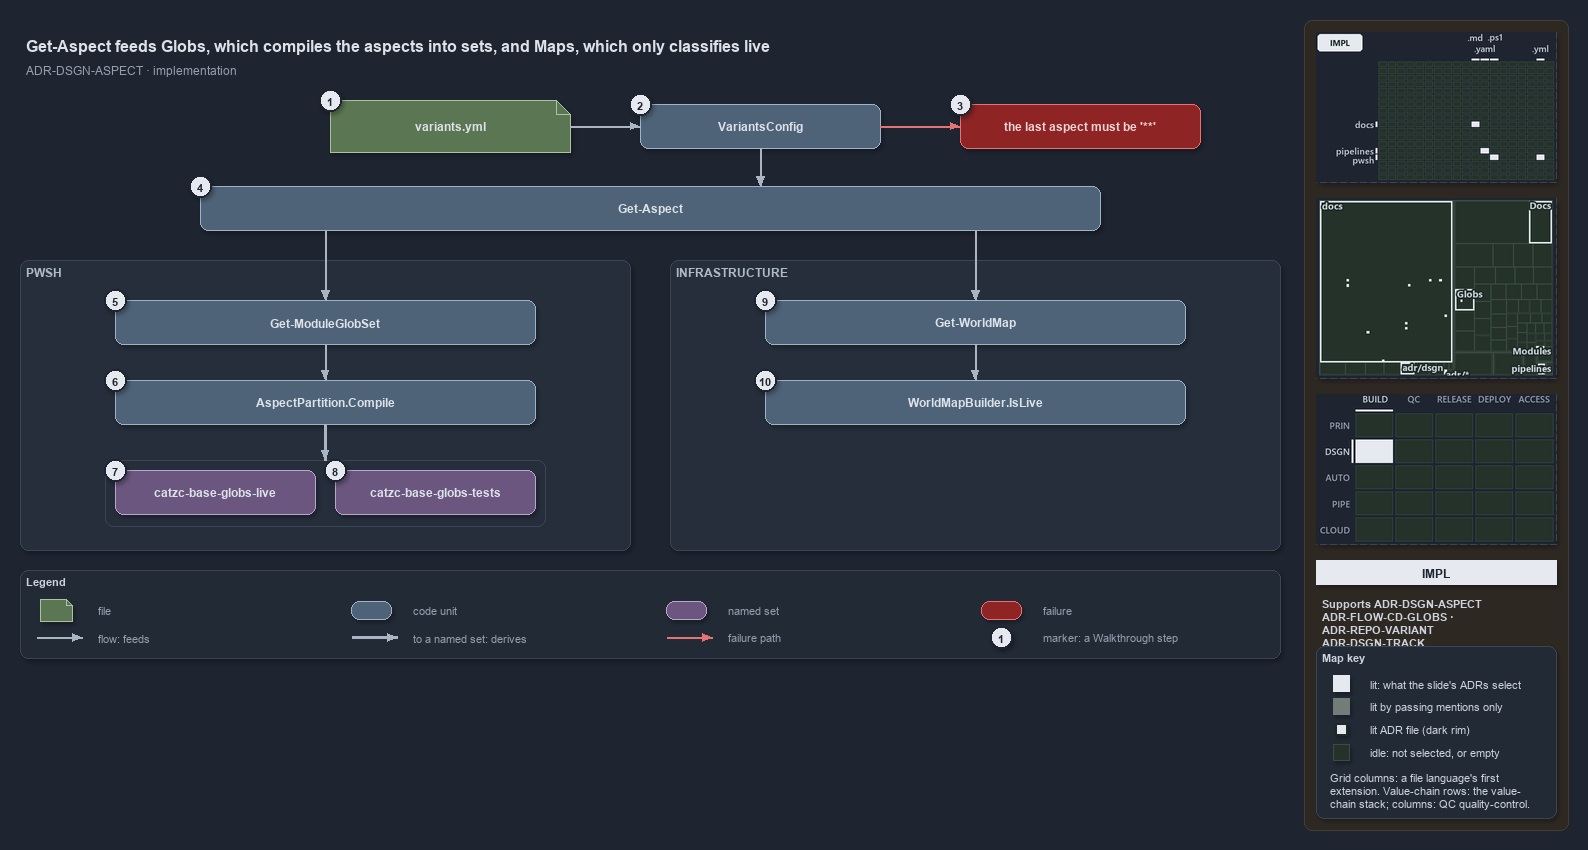

The diagram above was exported from draw.io. Its source (the exported page's mxGraphModel, read from the mxfile embedded in the PNG):
<mxGraphModel dx="1024" dy="768" grid="0" gridSize="10" guides="1" tooltips="1" connect="1" arrows="1" fold="1" page="1" pageScale="1" pageWidth="1572" pageHeight="668" background="#1E2430" math="0" shadow="1">
  <root>
    <mxCell id="0" />
    <mxCell id="1" parent="0" />
    <mxCell id="sidebar-bg" value="" style="rounded=1;arcSize=2;html=1;fillColor=#2E2823;strokeColor=#453C33;shadow=0;" vertex="1" parent="1">
      <mxGeometry x="1304" y="4" width="264" height="810" as="geometry" />
    </mxCell>
    <mxCell id="title" value="Get-Aspect feeds Globs, which compiles the aspects into sets, and Maps, which only classifies live" style="text;html=1;align=left;verticalAlign=middle;fontSize=16;fontStyle=1;fontColor=#DDE2E9;" vertex="1" parent="1">
      <mxGeometry x="20" y="14" width="1260" height="30" as="geometry" />
    </mxCell>
    <mxCell id="subtitle" value="ADR-DSGN-ASPECT &amp;#183; implementation" style="text;html=1;align=left;verticalAlign=middle;fontSize=12;fontColor=#949FAE;" vertex="1" parent="1">
      <mxGeometry x="20" y="44" width="1240" height="20" as="geometry" />
    </mxCell>
    <mxCell id="g-file" value="&lt;b&gt;variants.yml&lt;/b&gt;" style="shape=note;size=14;whiteSpace=wrap;html=1;fillColor=#5B7653;strokeColor=#A9C29F;fontColor=#DDE2E9;fontSize=12;" vertex="1" parent="1">
      <mxGeometry x="330" y="84" width="240" height="52" as="geometry" />
    </mxCell>
    <mxCell id="mark-1" value="1" style="ellipse;html=1;fillColor=#E6EAF0;strokeColor=#1E2430;strokeWidth=2;fontColor=#1E2430;fontStyle=1;fontSize=11;" vertex="1" parent="1">
      <mxGeometry x="319" y="73" width="22" height="22" as="geometry" />
    </mxCell>
    <mxCell id="g-config" value="&lt;b&gt;VariantsConfig&lt;/b&gt;" style="rounded=1;whiteSpace=wrap;html=1;arcSize=20;fillColor=#4E6378;strokeColor=#9FB3C8;fontColor=#DDE2E9;fontSize=12;" vertex="1" parent="1">
      <mxGeometry x="640" y="88" width="240" height="44" as="geometry" />
    </mxCell>
    <mxCell id="mark-2" value="2" style="ellipse;html=1;fillColor=#E6EAF0;strokeColor=#1E2430;strokeWidth=2;fontColor=#1E2430;fontStyle=1;fontSize=11;" vertex="1" parent="1">
      <mxGeometry x="629" y="77" width="22" height="22" as="geometry" />
    </mxCell>
    <mxCell id="x-config" value="&lt;b&gt;the last aspect must be '**'&lt;/b&gt;" style="rounded=1;whiteSpace=wrap;html=1;arcSize=20;fillColor=#8E2424;strokeColor=#E57373;fontColor=#EFD4D4;fontSize=12;" vertex="1" parent="1">
      <mxGeometry x="960" y="88" width="240" height="44" as="geometry" />
    </mxCell>
    <mxCell id="mark-3" value="3" style="ellipse;html=1;fillColor=#E6EAF0;strokeColor=#1E2430;strokeWidth=2;fontColor=#1E2430;fontStyle=1;fontSize=11;" vertex="1" parent="1">
      <mxGeometry x="949" y="77" width="22" height="22" as="geometry" />
    </mxCell>
    <mxCell id="e-file-config" value="" style="edgeStyle=orthogonalEdgeStyle;rounded=1;html=1;endArrow=block;strokeColor=#AAB4C3;shadow=0;fontColor=#CDD3DC;" edge="1" parent="1" source="g-file" target="g-config">
      <mxGeometry relative="1" as="geometry" />
    </mxCell>
    <mxCell id="e-config-fail" value="" style="edgeStyle=orthogonalEdgeStyle;rounded=1;html=1;endArrow=block;strokeColor=#E57373;shadow=0;fontColor=#CDD3DC;" edge="1" parent="1" source="g-config" target="x-config">
      <mxGeometry relative="1" as="geometry" />
    </mxCell>
    <mxCell id="g-getaspect" value="&lt;b&gt;Get-Aspect&lt;/b&gt;" style="rounded=1;whiteSpace=wrap;html=1;arcSize=20;fillColor=#4E6378;strokeColor=#9FB3C8;fontColor=#DDE2E9;fontSize=12;" vertex="1" parent="1">
      <mxGeometry x="200" y="170" width="900" height="44" as="geometry" />
    </mxCell>
    <mxCell id="mark-4" value="4" style="ellipse;html=1;fillColor=#E6EAF0;strokeColor=#1E2430;strokeWidth=2;fontColor=#1E2430;fontStyle=1;fontSize=11;" vertex="1" parent="1">
      <mxGeometry x="189" y="159" width="22" height="22" as="geometry" />
    </mxCell>
    <mxCell id="p-ga-top" value="" style="text;html=1;strokeColor=none;fillColor=none;" vertex="1" parent="1">
      <mxGeometry x="760" y="170" width="1" height="1" as="geometry" />
    </mxCell>
    <mxCell id="e-config-getaspect" value="" style="edgeStyle=orthogonalEdgeStyle;rounded=1;html=1;endArrow=block;strokeColor=#AAB4C3;shadow=0;fontColor=#CDD3DC;" edge="1" parent="1" source="g-config" target="p-ga-top">
      <mxGeometry relative="1" as="geometry" />
    </mxCell>
    <mxCell id="p-ga-l" value="" style="text;html=1;strokeColor=none;fillColor=none;" vertex="1" parent="1">
      <mxGeometry x="325" y="214" width="1" height="1" as="geometry" />
    </mxCell>
    <mxCell id="p-ga-r" value="" style="text;html=1;strokeColor=none;fillColor=none;" vertex="1" parent="1">
      <mxGeometry x="975" y="214" width="1" height="1" as="geometry" />
    </mxCell>
    <mxCell id="band-auto" value="PWSH" style="rounded=1;html=1;arcSize=3;fillColor=#262E3B;strokeColor=#3A4555;verticalAlign=top;align=left;spacingLeft=8;fontStyle=1;fontSize=12;fontColor=#B0BAC7;" vertex="1" parent="1">
      <mxGeometry x="20" y="244" width="610" height="290" as="geometry" />
    </mxCell>
    <mxCell id="band-infra" value="INFRASTRUCTURE" style="rounded=1;html=1;arcSize=3;fillColor=#262E3B;strokeColor=#3A4555;verticalAlign=top;align=left;spacingLeft=8;fontStyle=1;fontSize=12;fontColor=#B0BAC7;" vertex="1" parent="1">
      <mxGeometry x="670" y="244" width="610" height="290" as="geometry" />
    </mxCell>
    <mxCell id="g-moduleglobset" value="&lt;b&gt;Get-ModuleGlobSet&lt;/b&gt;" style="rounded=1;whiteSpace=wrap;html=1;arcSize=20;fillColor=#4E6378;strokeColor=#9FB3C8;fontColor=#DDE2E9;fontSize=12;" vertex="1" parent="1">
      <mxGeometry x="115" y="284" width="420" height="44" as="geometry" />
    </mxCell>
    <mxCell id="g-compile" value="&lt;b&gt;AspectPartition.Compile&lt;/b&gt;" style="rounded=1;whiteSpace=wrap;html=1;arcSize=20;fillColor=#4E6378;strokeColor=#9FB3C8;fontColor=#DDE2E9;fontSize=12;" vertex="1" parent="1">
      <mxGeometry x="115" y="364" width="420" height="44" as="geometry" />
    </mxCell>
    <mxCell id="mark-5" value="5" style="ellipse;html=1;fillColor=#E6EAF0;strokeColor=#1E2430;strokeWidth=2;fontColor=#1E2430;fontStyle=1;fontSize=11;" vertex="1" parent="1">
      <mxGeometry x="104" y="273" width="22" height="22" as="geometry" />
    </mxCell>
    <mxCell id="mark-6" value="6" style="ellipse;html=1;fillColor=#E6EAF0;strokeColor=#1E2430;strokeWidth=2;fontColor=#1E2430;fontStyle=1;fontSize=11;" vertex="1" parent="1">
      <mxGeometry x="104" y="353" width="22" height="22" as="geometry" />
    </mxCell>
    <mxCell id="frame-sets" value="" style="rounded=1;html=1;arcSize=6;fillColor=none;strokeColor=#3A4555;" vertex="1" parent="1">
      <mxGeometry x="105" y="444" width="440" height="66" as="geometry" />
    </mxCell>
    <mxCell id="set-live" value="&lt;b&gt;catzc-base-globs-live&lt;/b&gt;" style="rounded=1;whiteSpace=wrap;html=1;arcSize=20;fillColor=#6A567E;strokeColor=#B9A6CC;fontColor=#DDE2E9;fontSize=12;" vertex="1" parent="1">
      <mxGeometry x="115" y="454" width="200" height="44" as="geometry" />
    </mxCell>
    <mxCell id="set-tests" value="&lt;b&gt;catzc-base-globs-tests&lt;/b&gt;" style="rounded=1;whiteSpace=wrap;html=1;arcSize=20;fillColor=#6A567E;strokeColor=#B9A6CC;fontColor=#DDE2E9;fontSize=12;" vertex="1" parent="1">
      <mxGeometry x="335" y="454" width="200" height="44" as="geometry" />
    </mxCell>
    <mxCell id="mark-7" value="7" style="ellipse;html=1;fillColor=#E6EAF0;strokeColor=#1E2430;strokeWidth=2;fontColor=#1E2430;fontStyle=1;fontSize=11;" vertex="1" parent="1">
      <mxGeometry x="104" y="443" width="22" height="22" as="geometry" />
    </mxCell>
    <mxCell id="mark-8" value="8" style="ellipse;html=1;fillColor=#E6EAF0;strokeColor=#1E2430;strokeWidth=2;fontColor=#1E2430;fontStyle=1;fontSize=11;" vertex="1" parent="1">
      <mxGeometry x="324" y="443" width="22" height="22" as="geometry" />
    </mxCell>
    <mxCell id="g-worldmap" value="&lt;b&gt;Get-WorldMap&lt;/b&gt;" style="rounded=1;whiteSpace=wrap;html=1;arcSize=20;fillColor=#4E6378;strokeColor=#9FB3C8;fontColor=#DDE2E9;fontSize=12;" vertex="1" parent="1">
      <mxGeometry x="765" y="284" width="420" height="44" as="geometry" />
    </mxCell>
    <mxCell id="g-islive" value="&lt;b&gt;WorldMapBuilder.IsLive&lt;/b&gt;" style="rounded=1;whiteSpace=wrap;html=1;arcSize=20;fillColor=#4E6378;strokeColor=#9FB3C8;fontColor=#DDE2E9;fontSize=12;" vertex="1" parent="1">
      <mxGeometry x="765" y="364" width="420" height="44" as="geometry" />
    </mxCell>
    <mxCell id="mark-9" value="9" style="ellipse;html=1;fillColor=#E6EAF0;strokeColor=#1E2430;strokeWidth=2;fontColor=#1E2430;fontStyle=1;fontSize=11;" vertex="1" parent="1">
      <mxGeometry x="754" y="273" width="22" height="22" as="geometry" />
    </mxCell>
    <mxCell id="mark-10" value="10" style="ellipse;html=1;fillColor=#E6EAF0;strokeColor=#1E2430;strokeWidth=2;fontColor=#1E2430;fontStyle=1;fontSize=11;" vertex="1" parent="1">
      <mxGeometry x="754" y="353" width="22" height="22" as="geometry" />
    </mxCell>
    <mxCell id="e-ga-mgs" value="" style="edgeStyle=orthogonalEdgeStyle;rounded=1;html=1;endArrow=block;strokeColor=#AAB4C3;shadow=0;fontColor=#CDD3DC;" edge="1" parent="1" source="p-ga-l" target="g-moduleglobset">
      <mxGeometry relative="1" as="geometry" />
    </mxCell>
    <mxCell id="e-mgs-compile" value="" style="edgeStyle=orthogonalEdgeStyle;rounded=1;html=1;endArrow=block;strokeColor=#AAB4C3;shadow=0;fontColor=#CDD3DC;" edge="1" parent="1" source="g-moduleglobset" target="g-compile">
      <mxGeometry relative="1" as="geometry" />
    </mxCell>
    <mxCell id="e-compile-sets" value="" style="edgeStyle=orthogonalEdgeStyle;rounded=1;html=1;endArrow=block;strokeColor=#AAB4C3;strokeWidth=2.5;shadow=0;fontColor=#CDD3DC;" edge="1" parent="1" source="g-compile" target="frame-sets">
      <mxGeometry relative="1" as="geometry" />
    </mxCell>
    <mxCell id="e-ga-worldmap" value="" style="edgeStyle=orthogonalEdgeStyle;rounded=1;html=1;endArrow=block;strokeColor=#AAB4C3;shadow=0;fontColor=#CDD3DC;" edge="1" parent="1" source="p-ga-r" target="g-worldmap">
      <mxGeometry relative="1" as="geometry" />
    </mxCell>
    <mxCell id="e-worldmap-islive" value="" style="edgeStyle=orthogonalEdgeStyle;rounded=1;html=1;endArrow=block;strokeColor=#AAB4C3;shadow=0;fontColor=#CDD3DC;" edge="1" parent="1" source="g-worldmap" target="g-islive">
      <mxGeometry relative="1" as="geometry" />
    </mxCell>
    <mxCell id="legend" value="&lt;b&gt;Legend&lt;/b&gt;" style="rounded=1;whiteSpace=wrap;html=1;arcSize=6;fillColor=#222A36;strokeColor=#3A4555;align=left;verticalAlign=top;spacing=8;fontSize=11;fontColor=#CDD3DC;" vertex="1" parent="1">
      <mxGeometry x="20" y="554" width="1260" height="88" as="geometry" />
    </mxCell>
    <mxCell id="lg-0-s" value="" style="shape=note;size=6;html=1;fillColor=#5B7653;strokeColor=#A9C29F;" vertex="1" parent="1">
      <mxGeometry x="40" y="583" width="32" height="22" as="geometry" />
    </mxCell>
    <mxCell id="lg-0-t" value="file" style="text;html=1;align=left;verticalAlign=middle;fontSize=11;fontColor=#949FAE;" vertex="1" parent="1">
      <mxGeometry x="92" y="583" width="245" height="20" as="geometry" />
    </mxCell>
    <mxCell id="lg-1-s" value="" style="rounded=1;html=1;arcSize=20;fillColor=#4E6378;strokeColor=#9FB3C8;" vertex="1" parent="1">
      <mxGeometry x="351" y="585" width="40" height="18" as="geometry" />
    </mxCell>
    <mxCell id="lg-1-t" value="code unit" style="text;html=1;align=left;verticalAlign=middle;fontSize=11;fontColor=#949FAE;" vertex="1" parent="1">
      <mxGeometry x="407" y="583" width="245" height="20" as="geometry" />
    </mxCell>
    <mxCell id="lg-2-s" value="" style="rounded=1;html=1;arcSize=20;fillColor=#6A567E;strokeColor=#B9A6CC;" vertex="1" parent="1">
      <mxGeometry x="666" y="585" width="40" height="18" as="geometry" />
    </mxCell>
    <mxCell id="lg-2-t" value="named set" style="text;html=1;align=left;verticalAlign=middle;fontSize=11;fontColor=#949FAE;" vertex="1" parent="1">
      <mxGeometry x="722" y="583" width="245" height="20" as="geometry" />
    </mxCell>
    <mxCell id="lg-3-s" value="" style="rounded=1;html=1;arcSize=20;fillColor=#8E2424;strokeColor=#E57373;" vertex="1" parent="1">
      <mxGeometry x="981" y="585" width="40" height="18" as="geometry" />
    </mxCell>
    <mxCell id="lg-3-t" value="failure" style="text;html=1;align=left;verticalAlign=middle;fontSize=11;fontColor=#949FAE;" vertex="1" parent="1">
      <mxGeometry x="1037" y="583" width="245" height="20" as="geometry" />
    </mxCell>
    <mxCell id="lg-4-a" value="" style="text;html=1;strokeColor=none;fillColor=none;" vertex="1" parent="1">
      <mxGeometry x="36" y="621" width="1" height="1" as="geometry" />
    </mxCell>
    <mxCell id="lg-4-b" value="" style="text;html=1;strokeColor=none;fillColor=none;" vertex="1" parent="1">
      <mxGeometry x="82" y="621" width="1" height="1" as="geometry" />
    </mxCell>
    <mxCell id="lg-4-e" value="" style="edgeStyle=orthogonalEdgeStyle;rounded=1;html=1;endArrow=block;strokeColor=#AAB4C3;shadow=0;fontColor=#CDD3DC;" edge="1" parent="1" source="lg-4-a" target="lg-4-b">
      <mxGeometry relative="1" as="geometry" />
    </mxCell>
    <mxCell id="lg-4-t" value="flow: feeds" style="text;html=1;align=left;verticalAlign=middle;fontSize=11;fontColor=#949FAE;" vertex="1" parent="1">
      <mxGeometry x="92" y="611" width="245" height="20" as="geometry" />
    </mxCell>
    <mxCell id="lg-5-a" value="" style="text;html=1;strokeColor=none;fillColor=none;" vertex="1" parent="1">
      <mxGeometry x="351" y="621" width="1" height="1" as="geometry" />
    </mxCell>
    <mxCell id="lg-5-b" value="" style="text;html=1;strokeColor=none;fillColor=none;" vertex="1" parent="1">
      <mxGeometry x="397" y="621" width="1" height="1" as="geometry" />
    </mxCell>
    <mxCell id="lg-5-e" value="" style="edgeStyle=orthogonalEdgeStyle;rounded=1;html=1;endArrow=block;strokeColor=#AAB4C3;strokeWidth=2.5;shadow=0;fontColor=#CDD3DC;" edge="1" parent="1" source="lg-5-a" target="lg-5-b">
      <mxGeometry relative="1" as="geometry" />
    </mxCell>
    <mxCell id="lg-5-t" value="to a named set: derives" style="text;html=1;align=left;verticalAlign=middle;fontSize=11;fontColor=#949FAE;" vertex="1" parent="1">
      <mxGeometry x="407" y="611" width="245" height="20" as="geometry" />
    </mxCell>
    <mxCell id="lg-6-a" value="" style="text;html=1;strokeColor=none;fillColor=none;" vertex="1" parent="1">
      <mxGeometry x="666" y="621" width="1" height="1" as="geometry" />
    </mxCell>
    <mxCell id="lg-6-b" value="" style="text;html=1;strokeColor=none;fillColor=none;" vertex="1" parent="1">
      <mxGeometry x="712" y="621" width="1" height="1" as="geometry" />
    </mxCell>
    <mxCell id="lg-6-e" value="" style="edgeStyle=orthogonalEdgeStyle;rounded=1;html=1;endArrow=block;strokeColor=#E57373;shadow=0;fontColor=#CDD3DC;" edge="1" parent="1" source="lg-6-a" target="lg-6-b">
      <mxGeometry relative="1" as="geometry" />
    </mxCell>
    <mxCell id="lg-6-t" value="failure path" style="text;html=1;align=left;verticalAlign=middle;fontSize=11;fontColor=#949FAE;" vertex="1" parent="1">
      <mxGeometry x="722" y="611" width="245" height="20" as="geometry" />
    </mxCell>
    <mxCell id="lg-7-s" value="1" style="ellipse;html=1;fillColor=#E6EAF0;strokeColor=#1E2430;strokeWidth=2;fontColor=#1E2430;fontStyle=1;fontSize=11;" vertex="1" parent="1">
      <mxGeometry x="990" y="610" width="22" height="22" as="geometry" />
    </mxCell>
    <mxCell id="lg-7-t" value="marker: a Walkthrough step" style="text;html=1;align=left;verticalAlign=middle;fontSize=11;fontColor=#949FAE;" vertex="1" parent="1">
      <mxGeometry x="1037" y="611" width="245" height="20" as="geometry" />
    </mxCell>
    <mxCell id="minimap-grid" value="" style="shape=image;imageAspect=0;rounded=1;arcSize=4;whiteSpace=wrap;html=1;fillColor=#262E3B;strokeColor=#3A4555;dashed=1;fontColor=#949FAE;fontSize=11;image=data:image/png,(base64 omitted: 8776 chars);" vertex="1" parent="1">
      <mxGeometry x="1316" y="16" width="240" height="150" as="geometry" />
    </mxCell>
    <mxCell id="minimap-tree" value="" style="shape=image;imageAspect=0;rounded=1;arcSize=4;whiteSpace=wrap;html=1;fillColor=#262E3B;strokeColor=#3A4555;dashed=1;fontColor=#949FAE;fontSize=11;image=data:image/png,(base64 omitted: 16384 chars);" vertex="1" parent="1">
      <mxGeometry x="1316" y="182" width="240" height="180" as="geometry" />
    </mxCell>
    <mxCell id="minimap-chain" value="" style="shape=image;imageAspect=0;rounded=1;arcSize=4;whiteSpace=wrap;html=1;fillColor=#262E3B;strokeColor=#3A4555;dashed=1;fontColor=#949FAE;fontSize=11;image=data:image/png,(base64 omitted: 12436 chars);" vertex="1" parent="1">
      <mxGeometry x="1316" y="378" width="240" height="150" as="geometry" />
    </mxCell>
    <mxCell id="lens-badge" value="IMPL" style="rounded=0;whiteSpace=wrap;html=1;align=center;verticalAlign=middle;fontSize=12;fontStyle=1;fontColor=#1E2430;fillColor=#E6EAF0;strokeColor=none;" vertex="1" parent="1">
      <mxGeometry x="1316" y="544" width="240" height="24" as="geometry" />
    </mxCell>
    <mxCell id="supports" value="&lt;b&gt;Supports&lt;/b&gt; ADR-DSGN-ASPECT&lt;br&gt;ADR-FLOW-CD-GLOBS · ADR-REPO-VARIANT&lt;br&gt;ADR-DSGN-TRACK" style="text;html=1;whiteSpace=wrap;align=left;verticalAlign=top;fontSize=11;fontColor=#CDD3DC;" vertex="1" parent="1">
      <mxGeometry x="1316" y="576" width="240" height="46" as="geometry" />
    </mxCell>
    <mxCell id="mapkey" value="&lt;b&gt;Map key&lt;/b&gt;" style="rounded=1;arcSize=6;whiteSpace=wrap;html=1;align=left;verticalAlign=top;fontSize=11;fontColor=#CDD3DC;fillColor=#222A36;strokeColor=#3A4555;spacingLeft=8;spacingTop=2;" vertex="1" parent="1">
      <mxGeometry x="1316" y="630" width="240" height="172" as="geometry" />
    </mxCell>
    <mxCell id="mapkey-lit" value="" style="rounded=0;html=1;fillColor=#E6EAF0;strokeColor=#E6EAF0;" vertex="1" parent="1">
      <mxGeometry x="1333.0" y="659.0" width="16" height="16" as="geometry" />
    </mxCell>
    <mxCell id="mapkey-lit-text" value="lit: what the slide's ADRs select" style="text;html=1;align=left;verticalAlign=middle;fontSize=11;fontColor=#CDD3DC;" vertex="1" parent="1">
      <mxGeometry x="1364" y="657" width="184" height="20" as="geometry" />
    </mxCell>
    <mxCell id="mapkey-touched" value="" style="rounded=0;html=1;fillColor=#727C79;strokeColor=#727C79;" vertex="1" parent="1">
      <mxGeometry x="1333.0" y="682.0" width="16" height="16" as="geometry" />
    </mxCell>
    <mxCell id="mapkey-touched-text" value="lit by passing mentions only" style="text;html=1;align=left;verticalAlign=middle;fontSize=11;fontColor=#CDD3DC;" vertex="1" parent="1">
      <mxGeometry x="1364" y="680" width="184" height="20" as="geometry" />
    </mxCell>
    <mxCell id="mapkey-adr" value="" style="rounded=0;html=1;fillColor=#E6EAF0;strokeColor=#1C2A24;strokeWidth=2;" vertex="1" parent="1">
      <mxGeometry x="1335.0" y="707.0" width="12" height="12" as="geometry" />
    </mxCell>
    <mxCell id="mapkey-adr-text" value="lit ADR file (dark rim)" style="text;html=1;align=left;verticalAlign=middle;fontSize=11;fontColor=#CDD3DC;" vertex="1" parent="1">
      <mxGeometry x="1364" y="703" width="184" height="20" as="geometry" />
    </mxCell>
    <mxCell id="mapkey-idle" value="" style="rounded=0;html=1;fillColor=#243229;strokeColor=#3B4D43;" vertex="1" parent="1">
      <mxGeometry x="1333.0" y="728.0" width="16" height="16" as="geometry" />
    </mxCell>
    <mxCell id="mapkey-idle-text" value="idle: not selected, or empty" style="text;html=1;align=left;verticalAlign=middle;fontSize=11;fontColor=#CDD3DC;" vertex="1" parent="1">
      <mxGeometry x="1364" y="726" width="184" height="20" as="geometry" />
    </mxCell>
    <mxCell id="mapkey-codes" value="Grid columns: a file language's first&lt;br&gt;extension. Value-chain rows: the value-&lt;br&gt;chain stack; columns: QC quality-control." style="text;html=1;align=left;verticalAlign=top;whiteSpace=wrap;fontSize=11;fontColor=#CDD3DC;" vertex="1" parent="1">
      <mxGeometry x="1324" y="750" width="224" height="46" as="geometry" />
    </mxCell>
  </root>
</mxGraphModel>